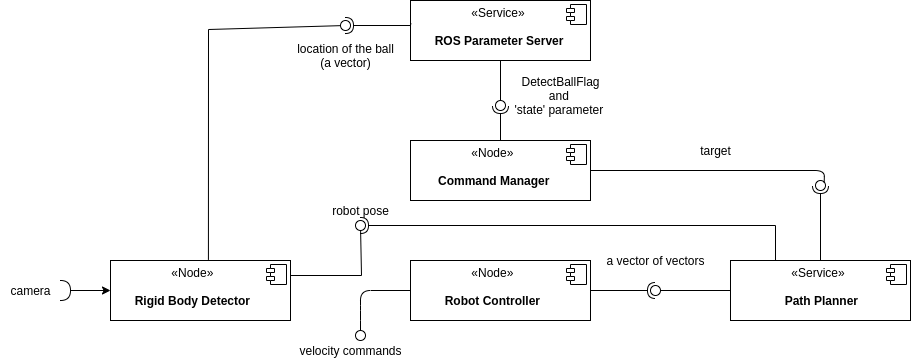

The diagram above was exported from draw.io. Its source (the exported page's mxGraphModel, read from the mxfile embedded in the PNG):
<mxGraphModel dx="1874" dy="564" grid="1" gridSize="10" guides="1" tooltips="1" connect="1" arrows="0" fold="1" page="1" pageScale="1" pageWidth="827" pageHeight="1169" math="0" shadow="0">
  <root>
    <mxCell id="0" />
    <mxCell id="1" parent="0" />
    <mxCell id="U--f94jgj4e2LvjHOqU0-25" value="&lt;p style=&quot;margin: 0px ; margin-top: 6px ; text-align: center&quot;&gt;&lt;/p&gt;&lt;p style=&quot;margin: 0px ; margin-left: 8px&quot;&gt;&lt;b&gt;&amp;nbsp; &lt;/b&gt;&lt;b&gt;&amp;nbsp; &amp;nbsp; &amp;nbsp; &amp;nbsp; &amp;nbsp; &amp;nbsp; &amp;nbsp;&amp;nbsp;&lt;/b&gt;&lt;span&gt;«Service»&lt;/span&gt;&lt;/p&gt;&lt;p style=&quot;margin: 0px ; margin-left: 8px&quot;&gt;&lt;b&gt;&amp;nbsp; &amp;nbsp; &amp;nbsp;&amp;nbsp;&lt;/b&gt;&lt;/p&gt;&lt;p style=&quot;margin: 0px ; margin-left: 8px&quot;&gt;&lt;b&gt;&amp;nbsp; &amp;nbsp; &amp;nbsp;ROS Parameter Server&lt;/b&gt;&lt;/p&gt;" style="align=left;overflow=fill;html=1;dropTarget=0;" parent="1" vertex="1">
      <mxGeometry x="360" y="60" width="180" height="60" as="geometry" />
    </mxCell>
    <mxCell id="U--f94jgj4e2LvjHOqU0-26" value="" style="shape=component;jettyWidth=8;jettyHeight=4;" parent="U--f94jgj4e2LvjHOqU0-25" vertex="1">
      <mxGeometry x="1" width="20" height="20" relative="1" as="geometry">
        <mxPoint x="-24" y="4" as="offset" />
      </mxGeometry>
    </mxCell>
    <mxCell id="U--f94jgj4e2LvjHOqU0-29" value="&lt;p style=&quot;margin: 0px ; margin-top: 6px ; text-align: center&quot;&gt;&lt;/p&gt;&lt;p style=&quot;margin: 0px ; margin-left: 8px&quot;&gt;&lt;b&gt;&amp;nbsp; &lt;/b&gt;&lt;b&gt;&amp;nbsp; &amp;nbsp; &amp;nbsp; &amp;nbsp; &amp;nbsp; &amp;nbsp; &amp;nbsp;&amp;nbsp;&lt;/b&gt;&lt;span&gt;«Node»&lt;/span&gt;&lt;/p&gt;&lt;p style=&quot;margin: 0px ; margin-left: 8px&quot;&gt;&lt;b&gt;&amp;nbsp; &amp;nbsp; &amp;nbsp; &amp;nbsp;&lt;/b&gt;&lt;/p&gt;&lt;p style=&quot;margin: 0px ; margin-left: 8px&quot;&gt;&lt;b&gt;&amp;nbsp; &amp;nbsp; &amp;nbsp; Command Manager&lt;/b&gt;&lt;/p&gt;" style="align=left;overflow=fill;html=1;dropTarget=0;" parent="1" vertex="1">
      <mxGeometry x="360" y="200" width="180" height="60" as="geometry" />
    </mxCell>
    <mxCell id="U--f94jgj4e2LvjHOqU0-30" value="" style="shape=component;jettyWidth=8;jettyHeight=4;" parent="U--f94jgj4e2LvjHOqU0-29" vertex="1">
      <mxGeometry x="1" width="20" height="20" relative="1" as="geometry">
        <mxPoint x="-24" y="4" as="offset" />
      </mxGeometry>
    </mxCell>
    <mxCell id="U--f94jgj4e2LvjHOqU0-31" value="&lt;p style=&quot;margin: 0px ; margin-top: 6px ; text-align: center&quot;&gt;&lt;/p&gt;&lt;p style=&quot;margin: 0px ; margin-left: 8px&quot;&gt;&lt;b&gt;&amp;nbsp; &lt;/b&gt;&lt;b&gt;&amp;nbsp; &amp;nbsp; &amp;nbsp; &amp;nbsp; &amp;nbsp; &amp;nbsp; &amp;nbsp;&amp;nbsp;&lt;/b&gt;&lt;span&gt;«Node»&lt;/span&gt;&lt;/p&gt;&lt;p style=&quot;margin: 0px ; margin-left: 8px&quot;&gt;&lt;b&gt;&amp;nbsp; &amp;nbsp; &amp;nbsp; &amp;nbsp;&lt;/b&gt;&lt;/p&gt;&lt;p style=&quot;margin: 0px ; margin-left: 8px&quot;&gt;&lt;b&gt;&amp;nbsp; &amp;nbsp; &amp;nbsp;Rigid Body Detector&lt;/b&gt;&lt;/p&gt;" style="align=left;overflow=fill;html=1;dropTarget=0;" parent="1" vertex="1">
      <mxGeometry x="60" y="320" width="180" height="60" as="geometry" />
    </mxCell>
    <mxCell id="U--f94jgj4e2LvjHOqU0-32" value="" style="shape=component;jettyWidth=8;jettyHeight=4;" parent="U--f94jgj4e2LvjHOqU0-31" vertex="1">
      <mxGeometry x="1" width="20" height="20" relative="1" as="geometry">
        <mxPoint x="-24" y="4" as="offset" />
      </mxGeometry>
    </mxCell>
    <mxCell id="U--f94jgj4e2LvjHOqU0-33" value="&lt;p style=&quot;margin: 0px ; margin-top: 6px ; text-align: center&quot;&gt;&lt;/p&gt;&lt;p style=&quot;margin: 0px ; margin-left: 8px&quot;&gt;&lt;b&gt;&amp;nbsp; &lt;/b&gt;&lt;b&gt;&amp;nbsp; &amp;nbsp; &amp;nbsp; &amp;nbsp; &amp;nbsp; &amp;nbsp; &amp;nbsp;&amp;nbsp;&lt;/b&gt;&lt;span&gt;«Node»&lt;/span&gt;&lt;/p&gt;&lt;p style=&quot;margin: 0px ; margin-left: 8px&quot;&gt;&lt;b&gt;&amp;nbsp; &amp;nbsp; &amp;nbsp; &amp;nbsp;&lt;/b&gt;&lt;/p&gt;&lt;p style=&quot;margin: 0px ; margin-left: 8px&quot;&gt;&lt;b&gt;&amp;nbsp; &amp;nbsp; &amp;nbsp; &amp;nbsp; Robot Controller&lt;/b&gt;&lt;/p&gt;" style="align=left;overflow=fill;html=1;dropTarget=0;" parent="1" vertex="1">
      <mxGeometry x="360" y="320" width="180" height="60" as="geometry" />
    </mxCell>
    <mxCell id="U--f94jgj4e2LvjHOqU0-34" value="" style="shape=component;jettyWidth=8;jettyHeight=4;" parent="U--f94jgj4e2LvjHOqU0-33" vertex="1">
      <mxGeometry x="1" width="20" height="20" relative="1" as="geometry">
        <mxPoint x="-24" y="4" as="offset" />
      </mxGeometry>
    </mxCell>
    <mxCell id="U--f94jgj4e2LvjHOqU0-35" value="&lt;p style=&quot;margin: 0px ; margin-top: 6px ; text-align: center&quot;&gt;&lt;/p&gt;&lt;p style=&quot;margin: 0px ; margin-left: 8px&quot;&gt;&lt;b&gt;&amp;nbsp; &lt;/b&gt;&lt;b&gt;&amp;nbsp; &amp;nbsp; &amp;nbsp; &amp;nbsp; &amp;nbsp; &amp;nbsp; &amp;nbsp;&amp;nbsp;&lt;/b&gt;&lt;span&gt;«Service»&lt;/span&gt;&lt;/p&gt;&lt;p style=&quot;margin: 0px ; margin-left: 8px&quot;&gt;&lt;b&gt;&amp;nbsp; &amp;nbsp; &amp;nbsp;&amp;nbsp;&lt;/b&gt;&lt;/p&gt;&lt;p style=&quot;margin: 0px ; margin-left: 8px&quot;&gt;&lt;b&gt;&amp;nbsp; &amp;nbsp; &amp;nbsp; &amp;nbsp; &amp;nbsp; &amp;nbsp; &amp;nbsp; Path Planner&lt;/b&gt;&lt;/p&gt;" style="align=left;overflow=fill;html=1;dropTarget=0;" parent="1" vertex="1">
      <mxGeometry x="680" y="320" width="180" height="60" as="geometry" />
    </mxCell>
    <mxCell id="U--f94jgj4e2LvjHOqU0-36" value="" style="shape=component;jettyWidth=8;jettyHeight=4;" parent="U--f94jgj4e2LvjHOqU0-35" vertex="1">
      <mxGeometry x="1" width="20" height="20" relative="1" as="geometry">
        <mxPoint x="-24" y="4" as="offset" />
      </mxGeometry>
    </mxCell>
    <mxCell id="U--f94jgj4e2LvjHOqU0-74" value="" style="rounded=0;orthogonalLoop=1;jettySize=auto;html=1;endArrow=halfCircle;endFill=0;entryX=0.5;entryY=0.5;entryDx=0;entryDy=0;endSize=6;strokeWidth=1;" parent="1" source="U--f94jgj4e2LvjHOqU0-35" target="U--f94jgj4e2LvjHOqU0-75" edge="1">
      <mxGeometry relative="1" as="geometry">
        <mxPoint x="740" y="235" as="sourcePoint" />
      </mxGeometry>
    </mxCell>
    <mxCell id="U--f94jgj4e2LvjHOqU0-75" value="" style="ellipse;whiteSpace=wrap;html=1;fontFamily=Helvetica;fontSize=12;fontColor=#000000;align=center;strokeColor=#000000;fillColor=#ffffff;points=[];aspect=fixed;resizable=0;" parent="1" vertex="1">
      <mxGeometry x="765" y="240" width="10" height="10" as="geometry" />
    </mxCell>
    <mxCell id="U--f94jgj4e2LvjHOqU0-76" value="target" style="text;html=1;align=center;verticalAlign=middle;resizable=0;points=[];autosize=1;" parent="1" vertex="1">
      <mxGeometry x="640" y="200" width="50" height="20" as="geometry" />
    </mxCell>
    <mxCell id="U--f94jgj4e2LvjHOqU0-81" value="camera" style="text;html=1;align=center;verticalAlign=middle;resizable=0;points=[];autosize=1;" parent="1" vertex="1">
      <mxGeometry x="-50" y="340" width="60" height="20" as="geometry" />
    </mxCell>
    <mxCell id="U--f94jgj4e2LvjHOqU0-90" value="location of the ball&lt;br&gt;(a vector)" style="text;html=1;align=center;verticalAlign=middle;resizable=0;points=[];autosize=1;" parent="1" vertex="1">
      <mxGeometry x="240" y="100" width="110" height="30" as="geometry" />
    </mxCell>
    <mxCell id="U--f94jgj4e2LvjHOqU0-94" value="" style="rounded=0;orthogonalLoop=1;jettySize=auto;html=1;endArrow=none;endFill=0;exitX=1;exitY=0.25;exitDx=0;exitDy=0;" parent="1" source="U--f94jgj4e2LvjHOqU0-31" target="U--f94jgj4e2LvjHOqU0-96" edge="1">
      <mxGeometry relative="1" as="geometry">
        <mxPoint x="360" y="285" as="sourcePoint" />
        <Array as="points">
          <mxPoint x="311" y="335" />
        </Array>
      </mxGeometry>
    </mxCell>
    <mxCell id="U--f94jgj4e2LvjHOqU0-95" value="" style="rounded=0;orthogonalLoop=1;jettySize=auto;html=1;endArrow=halfCircle;endFill=0;entryX=0.5;entryY=0.5;entryDx=0;entryDy=0;endSize=6;strokeWidth=1;exitX=0.25;exitY=0;exitDx=0;exitDy=0;" parent="1" source="U--f94jgj4e2LvjHOqU0-35" target="U--f94jgj4e2LvjHOqU0-96" edge="1">
      <mxGeometry relative="1" as="geometry">
        <mxPoint x="400" y="285" as="sourcePoint" />
        <Array as="points">
          <mxPoint x="725" y="285" />
        </Array>
      </mxGeometry>
    </mxCell>
    <mxCell id="U--f94jgj4e2LvjHOqU0-96" value="" style="ellipse;whiteSpace=wrap;html=1;fontFamily=Helvetica;fontSize=12;fontColor=#000000;align=center;strokeColor=#000000;fillColor=#ffffff;points=[];aspect=fixed;resizable=0;" parent="1" vertex="1">
      <mxGeometry x="305" y="280" width="10" height="10" as="geometry" />
    </mxCell>
    <mxCell id="U--f94jgj4e2LvjHOqU0-97" value="robot pose" style="text;html=1;align=center;verticalAlign=middle;resizable=0;points=[];autosize=1;" parent="1" vertex="1">
      <mxGeometry x="275" y="260" width="70" height="20" as="geometry" />
    </mxCell>
    <mxCell id="U--f94jgj4e2LvjHOqU0-104" value="" style="ellipse;whiteSpace=wrap;html=1;fontFamily=Helvetica;fontSize=12;fontColor=#000000;align=center;strokeColor=#000000;fillColor=#ffffff;points=[];aspect=fixed;resizable=0;direction=west;" parent="1" vertex="1">
      <mxGeometry x="305" y="390" width="10" height="10" as="geometry" />
    </mxCell>
    <mxCell id="U--f94jgj4e2LvjHOqU0-107" value="" style="endArrow=none;html=1;entryX=0.5;entryY=1;entryDx=0;entryDy=0;entryPerimeter=0;exitX=0;exitY=0.5;exitDx=0;exitDy=0;" parent="1" source="U--f94jgj4e2LvjHOqU0-33" target="U--f94jgj4e2LvjHOqU0-104" edge="1">
      <mxGeometry width="50" height="50" relative="1" as="geometry">
        <mxPoint x="360" y="280" as="sourcePoint" />
        <mxPoint x="410" y="230" as="targetPoint" />
        <Array as="points">
          <mxPoint x="310" y="350" />
          <mxPoint x="310" y="370" />
        </Array>
      </mxGeometry>
    </mxCell>
    <mxCell id="U--f94jgj4e2LvjHOqU0-108" value="velocity commands" style="text;html=1;align=center;verticalAlign=middle;resizable=0;points=[];autosize=1;" parent="1" vertex="1">
      <mxGeometry x="240" y="400" width="120" height="20" as="geometry" />
    </mxCell>
    <mxCell id="U--f94jgj4e2LvjHOqU0-109" value="" style="rounded=0;orthogonalLoop=1;jettySize=auto;html=1;endArrow=none;endFill=0;exitX=0;exitY=0.5;exitDx=0;exitDy=0;" parent="1" source="U--f94jgj4e2LvjHOqU0-35" target="U--f94jgj4e2LvjHOqU0-111" edge="1">
      <mxGeometry relative="1" as="geometry">
        <mxPoint x="570" y="435" as="sourcePoint" />
      </mxGeometry>
    </mxCell>
    <mxCell id="U--f94jgj4e2LvjHOqU0-110" value="" style="rounded=0;orthogonalLoop=1;jettySize=auto;html=1;endArrow=halfCircle;endFill=0;entryX=0.5;entryY=0.5;entryDx=0;entryDy=0;endSize=6;strokeWidth=1;exitX=1;exitY=0.5;exitDx=0;exitDy=0;" parent="1" source="U--f94jgj4e2LvjHOqU0-33" target="U--f94jgj4e2LvjHOqU0-111" edge="1">
      <mxGeometry relative="1" as="geometry">
        <mxPoint x="610" y="435" as="sourcePoint" />
      </mxGeometry>
    </mxCell>
    <mxCell id="U--f94jgj4e2LvjHOqU0-111" value="" style="ellipse;whiteSpace=wrap;html=1;fontFamily=Helvetica;fontSize=12;fontColor=#000000;align=center;strokeColor=#000000;fillColor=#ffffff;points=[];aspect=fixed;resizable=0;" parent="1" vertex="1">
      <mxGeometry x="600" y="345" width="10" height="10" as="geometry" />
    </mxCell>
    <mxCell id="7zZbiLoWWKyP9zdtEj9h-1" value="a vector of vectors" style="text;html=1;align=center;verticalAlign=middle;resizable=0;points=[];autosize=1;" parent="1" vertex="1">
      <mxGeometry x="550" y="310" width="110" height="20" as="geometry" />
    </mxCell>
    <mxCell id="7zZbiLoWWKyP9zdtEj9h-7" value="" style="rounded=0;orthogonalLoop=1;jettySize=auto;html=1;endArrow=none;endFill=0;exitX=0.5;exitY=1;exitDx=0;exitDy=0;" parent="1" source="U--f94jgj4e2LvjHOqU0-25" target="7zZbiLoWWKyP9zdtEj9h-9" edge="1">
      <mxGeometry relative="1" as="geometry">
        <mxPoint x="430" y="165" as="sourcePoint" />
      </mxGeometry>
    </mxCell>
    <mxCell id="7zZbiLoWWKyP9zdtEj9h-8" value="" style="rounded=0;orthogonalLoop=1;jettySize=auto;html=1;endArrow=halfCircle;endFill=0;entryX=0.5;entryY=0.5;entryDx=0;entryDy=0;endSize=6;strokeWidth=1;exitX=0.5;exitY=0;exitDx=0;exitDy=0;" parent="1" source="U--f94jgj4e2LvjHOqU0-29" target="7zZbiLoWWKyP9zdtEj9h-9" edge="1">
      <mxGeometry relative="1" as="geometry">
        <mxPoint x="470" y="165" as="sourcePoint" />
      </mxGeometry>
    </mxCell>
    <mxCell id="7zZbiLoWWKyP9zdtEj9h-9" value="" style="ellipse;whiteSpace=wrap;html=1;fontFamily=Helvetica;fontSize=12;fontColor=#000000;align=center;strokeColor=#000000;fillColor=#ffffff;points=[];aspect=fixed;resizable=0;" parent="1" vertex="1">
      <mxGeometry x="445" y="160" width="10" height="10" as="geometry" />
    </mxCell>
    <mxCell id="7zZbiLoWWKyP9zdtEj9h-10" value="DetectBallFlag&lt;br&gt;and&amp;nbsp;&lt;br&gt;'state' parameter&amp;nbsp;" style="text;html=1;align=center;verticalAlign=middle;resizable=0;points=[];autosize=1;" parent="1" vertex="1">
      <mxGeometry x="455" y="130" width="110" height="50" as="geometry" />
    </mxCell>
    <mxCell id="p9lZyAz_OE0zlgIv4zhn-8" value="" style="endArrow=none;html=1;entryX=0.869;entryY=0.234;entryDx=0;entryDy=0;entryPerimeter=0;exitX=1;exitY=0.5;exitDx=0;exitDy=0;" edge="1" parent="1" source="U--f94jgj4e2LvjHOqU0-29" target="U--f94jgj4e2LvjHOqU0-75">
      <mxGeometry width="50" height="50" relative="1" as="geometry">
        <mxPoint x="490" y="300" as="sourcePoint" />
        <mxPoint x="540" y="250" as="targetPoint" />
        <Array as="points">
          <mxPoint x="774" y="230" />
        </Array>
      </mxGeometry>
    </mxCell>
    <mxCell id="p9lZyAz_OE0zlgIv4zhn-13" value="" style="rounded=0;orthogonalLoop=1;jettySize=auto;html=1;endArrow=none;endFill=0;exitX=0.544;exitY=-0.011;exitDx=0;exitDy=0;exitPerimeter=0;" edge="1" target="p9lZyAz_OE0zlgIv4zhn-15" parent="1" source="U--f94jgj4e2LvjHOqU0-31">
      <mxGeometry relative="1" as="geometry">
        <mxPoint x="420" y="325" as="sourcePoint" />
        <Array as="points">
          <mxPoint x="158" y="89" />
        </Array>
      </mxGeometry>
    </mxCell>
    <mxCell id="p9lZyAz_OE0zlgIv4zhn-14" value="" style="rounded=0;orthogonalLoop=1;jettySize=auto;html=1;endArrow=halfCircle;endFill=0;entryX=0.5;entryY=0.5;entryDx=0;entryDy=0;endSize=6;strokeWidth=1;exitX=0.002;exitY=0.378;exitDx=0;exitDy=0;exitPerimeter=0;" edge="1" target="p9lZyAz_OE0zlgIv4zhn-15" parent="1" source="U--f94jgj4e2LvjHOqU0-25">
      <mxGeometry relative="1" as="geometry">
        <mxPoint x="430" y="240" as="sourcePoint" />
        <Array as="points">
          <mxPoint x="360" y="85" />
        </Array>
      </mxGeometry>
    </mxCell>
    <mxCell id="p9lZyAz_OE0zlgIv4zhn-15" value="" style="ellipse;whiteSpace=wrap;html=1;fontFamily=Helvetica;fontSize=12;fontColor=#000000;align=center;strokeColor=#000000;fillColor=#ffffff;points=[];aspect=fixed;resizable=0;" vertex="1" parent="1">
      <mxGeometry x="290" y="80" width="10" height="10" as="geometry" />
    </mxCell>
    <mxCell id="p9lZyAz_OE0zlgIv4zhn-20" value="" style="group" vertex="1" connectable="0" parent="1">
      <mxGeometry x="10" y="340" width="50" height="20" as="geometry" />
    </mxCell>
    <mxCell id="p9lZyAz_OE0zlgIv4zhn-19" style="edgeStyle=none;rounded=0;orthogonalLoop=1;jettySize=auto;html=1;exitX=1;exitY=0.5;exitDx=0;exitDy=0;exitPerimeter=0;" edge="1" parent="p9lZyAz_OE0zlgIv4zhn-20" source="p9lZyAz_OE0zlgIv4zhn-16">
      <mxGeometry relative="1" as="geometry">
        <mxPoint x="50" y="10" as="targetPoint" />
      </mxGeometry>
    </mxCell>
    <mxCell id="p9lZyAz_OE0zlgIv4zhn-16" value="" style="shape=requiredInterface;html=1;verticalLabelPosition=bottom;" vertex="1" parent="p9lZyAz_OE0zlgIv4zhn-20">
      <mxGeometry width="10" height="20" as="geometry" />
    </mxCell>
  </root>
</mxGraphModel>